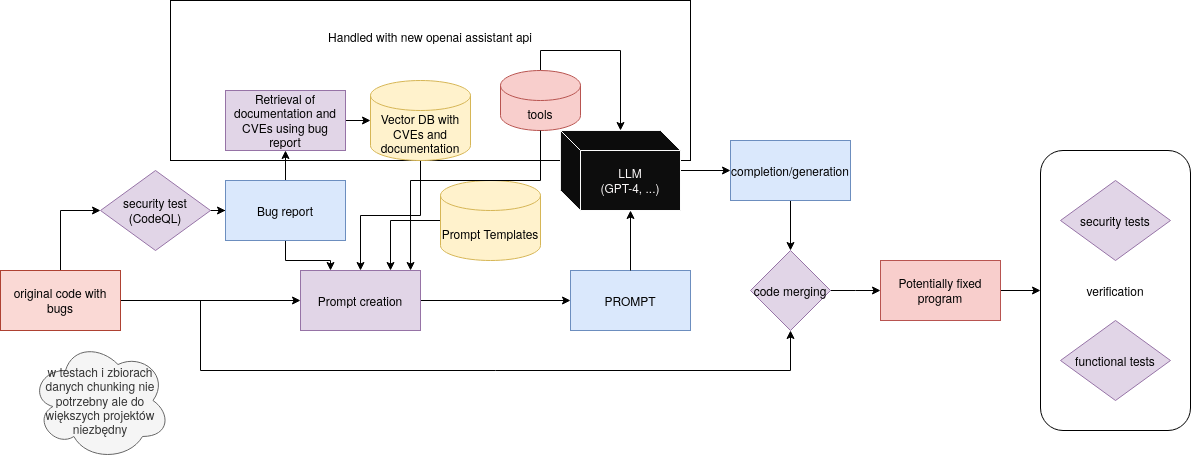

The diagram above was exported from draw.io. Its source (the exported page's mxGraphModel, read from the mxfile embedded in the PNG):
<mxGraphModel dx="1376" dy="1193" grid="1" gridSize="10" guides="1" tooltips="1" connect="1" arrows="1" fold="1" page="1" pageScale="1" pageWidth="850" pageHeight="1100" math="0" shadow="0">
  <root>
    <mxCell id="0" />
    <mxCell id="1" parent="0" />
    <mxCell id="hU-8InKCtP9nK7P86rN6-2" value="&lt;div&gt;Handled with new openai assistant api&lt;/div&gt;&lt;div&gt;&lt;br&gt;&lt;/div&gt;&lt;div&gt;&lt;br&gt;&lt;/div&gt;&lt;div&gt;&lt;br&gt;&lt;/div&gt;&lt;div&gt;&lt;br&gt;&lt;/div&gt;&lt;div&gt;&lt;br&gt;&lt;/div&gt;&lt;div&gt;&lt;br&gt;&lt;/div&gt;" style="rounded=0;whiteSpace=wrap;html=1;fillColor=none;" parent="1" vertex="1">
      <mxGeometry x="250" y="120" width="520" height="160" as="geometry" />
    </mxCell>
    <mxCell id="Ab3tzTa3yzkyZwKfhWyt-38" value="verification" style="rounded=1;whiteSpace=wrap;html=1;fillColor=none;glass=0;" parent="1" vertex="1">
      <mxGeometry x="1120" y="270" width="150" height="280" as="geometry" />
    </mxCell>
    <mxCell id="Ab3tzTa3yzkyZwKfhWyt-6" value="" style="edgeStyle=orthogonalEdgeStyle;rounded=0;orthogonalLoop=1;jettySize=auto;html=1;entryX=0;entryY=0.5;entryDx=0;entryDy=0;" parent="1" source="Ab3tzTa3yzkyZwKfhWyt-3" target="Ab3tzTa3yzkyZwKfhWyt-4" edge="1">
      <mxGeometry relative="1" as="geometry">
        <mxPoint x="140" y="310" as="targetPoint" />
      </mxGeometry>
    </mxCell>
    <mxCell id="Ab3tzTa3yzkyZwKfhWyt-18" style="edgeStyle=orthogonalEdgeStyle;rounded=0;orthogonalLoop=1;jettySize=auto;html=1;entryX=0;entryY=0.5;entryDx=0;entryDy=0;" parent="1" source="Ab3tzTa3yzkyZwKfhWyt-3" target="Ab3tzTa3yzkyZwKfhWyt-17" edge="1">
      <mxGeometry relative="1" as="geometry" />
    </mxCell>
    <mxCell id="Ab3tzTa3yzkyZwKfhWyt-3" value="original code with bugs" style="rounded=0;whiteSpace=wrap;html=1;fillColor=#fad9d5;strokeColor=#ae4132;" parent="1" vertex="1">
      <mxGeometry x="80" y="390" width="120" height="60" as="geometry" />
    </mxCell>
    <mxCell id="Ab3tzTa3yzkyZwKfhWyt-8" value="" style="edgeStyle=orthogonalEdgeStyle;rounded=0;orthogonalLoop=1;jettySize=auto;html=1;" parent="1" source="Ab3tzTa3yzkyZwKfhWyt-4" target="Ab3tzTa3yzkyZwKfhWyt-7" edge="1">
      <mxGeometry relative="1" as="geometry" />
    </mxCell>
    <mxCell id="Ab3tzTa3yzkyZwKfhWyt-4" value="&lt;div&gt;security test&lt;/div&gt;&lt;div&gt;(CodeQL)&lt;br&gt;&lt;/div&gt;" style="rhombus;whiteSpace=wrap;html=1;fillColor=#e1d5e7;strokeColor=#9673a6;" parent="1" vertex="1">
      <mxGeometry x="180" y="290" width="110" height="80" as="geometry" />
    </mxCell>
    <mxCell id="Ab3tzTa3yzkyZwKfhWyt-11" value="" style="edgeStyle=orthogonalEdgeStyle;rounded=0;orthogonalLoop=1;jettySize=auto;html=1;" parent="1" source="Ab3tzTa3yzkyZwKfhWyt-7" target="Ab3tzTa3yzkyZwKfhWyt-10" edge="1">
      <mxGeometry relative="1" as="geometry" />
    </mxCell>
    <mxCell id="Ab3tzTa3yzkyZwKfhWyt-19" style="edgeStyle=orthogonalEdgeStyle;rounded=0;orthogonalLoop=1;jettySize=auto;html=1;entryX=0.25;entryY=0;entryDx=0;entryDy=0;" parent="1" source="Ab3tzTa3yzkyZwKfhWyt-7" target="Ab3tzTa3yzkyZwKfhWyt-17" edge="1">
      <mxGeometry relative="1" as="geometry" />
    </mxCell>
    <mxCell id="Ab3tzTa3yzkyZwKfhWyt-7" value="Bug report" style="whiteSpace=wrap;html=1;fillColor=#dae8fc;strokeColor=#6c8ebf;" parent="1" vertex="1">
      <mxGeometry x="305" y="300" width="120" height="60" as="geometry" />
    </mxCell>
    <mxCell id="Ab3tzTa3yzkyZwKfhWyt-16" value="" style="edgeStyle=orthogonalEdgeStyle;rounded=0;orthogonalLoop=1;jettySize=auto;html=1;" parent="1" source="Ab3tzTa3yzkyZwKfhWyt-10" target="Ab3tzTa3yzkyZwKfhWyt-15" edge="1">
      <mxGeometry relative="1" as="geometry" />
    </mxCell>
    <mxCell id="Ab3tzTa3yzkyZwKfhWyt-10" value="Retrieval of documentation and CVEs using bug report" style="whiteSpace=wrap;html=1;fillColor=#e1d5e7;strokeColor=#9673a6;" parent="1" vertex="1">
      <mxGeometry x="305" y="210" width="120" height="60" as="geometry" />
    </mxCell>
    <mxCell id="Ab3tzTa3yzkyZwKfhWyt-21" style="edgeStyle=orthogonalEdgeStyle;rounded=0;orthogonalLoop=1;jettySize=auto;html=1;entryX=0.75;entryY=0;entryDx=0;entryDy=0;" parent="1" source="Ab3tzTa3yzkyZwKfhWyt-12" target="Ab3tzTa3yzkyZwKfhWyt-17" edge="1">
      <mxGeometry relative="1" as="geometry" />
    </mxCell>
    <mxCell id="Ab3tzTa3yzkyZwKfhWyt-12" value="Prompt Templates" style="shape=cylinder3;whiteSpace=wrap;html=1;boundedLbl=1;backgroundOutline=1;size=15;fillColor=#fff2cc;strokeColor=#d6b656;" parent="1" vertex="1">
      <mxGeometry x="520" y="300" width="100" height="80" as="geometry" />
    </mxCell>
    <mxCell id="Ab3tzTa3yzkyZwKfhWyt-20" style="edgeStyle=orthogonalEdgeStyle;rounded=0;orthogonalLoop=1;jettySize=auto;html=1;entryX=0.5;entryY=0;entryDx=0;entryDy=0;" parent="1" source="Ab3tzTa3yzkyZwKfhWyt-15" target="Ab3tzTa3yzkyZwKfhWyt-17" edge="1">
      <mxGeometry relative="1" as="geometry" />
    </mxCell>
    <mxCell id="Ab3tzTa3yzkyZwKfhWyt-15" value="Vector DB with CVEs and documentation" style="shape=cylinder3;whiteSpace=wrap;html=1;boundedLbl=1;backgroundOutline=1;size=15;fillColor=#fff2cc;strokeColor=#d6b656;" parent="1" vertex="1">
      <mxGeometry x="450" y="200" width="100" height="80" as="geometry" />
    </mxCell>
    <mxCell id="Ab3tzTa3yzkyZwKfhWyt-23" value="" style="edgeStyle=orthogonalEdgeStyle;rounded=0;orthogonalLoop=1;jettySize=auto;html=1;" parent="1" source="Ab3tzTa3yzkyZwKfhWyt-17" target="Ab3tzTa3yzkyZwKfhWyt-22" edge="1">
      <mxGeometry relative="1" as="geometry" />
    </mxCell>
    <mxCell id="Ab3tzTa3yzkyZwKfhWyt-17" value="Prompt creation" style="rounded=0;whiteSpace=wrap;html=1;fillColor=#e1d5e7;strokeColor=#9673a6;" parent="1" vertex="1">
      <mxGeometry x="380" y="390" width="120" height="60" as="geometry" />
    </mxCell>
    <mxCell id="Ab3tzTa3yzkyZwKfhWyt-22" value="PROMPT" style="rounded=0;whiteSpace=wrap;html=1;fillColor=#dae8fc;strokeColor=#6c8ebf;" parent="1" vertex="1">
      <mxGeometry x="650" y="390" width="120" height="60" as="geometry" />
    </mxCell>
    <mxCell id="Ab3tzTa3yzkyZwKfhWyt-29" value="" style="edgeStyle=orthogonalEdgeStyle;rounded=0;orthogonalLoop=1;jettySize=auto;html=1;" parent="1" source="Ab3tzTa3yzkyZwKfhWyt-25" target="Ab3tzTa3yzkyZwKfhWyt-28" edge="1">
      <mxGeometry relative="1" as="geometry" />
    </mxCell>
    <mxCell id="Ab3tzTa3yzkyZwKfhWyt-25" value="&lt;div&gt;LLM&lt;/div&gt;&lt;div&gt;(GPT-4, ...)&lt;br&gt;&lt;/div&gt;" style="shape=cube;whiteSpace=wrap;html=1;boundedLbl=1;backgroundOutline=1;darkOpacity=0.05;darkOpacity2=0.1;fillColor=#0D0D0D;strokeColor=#FCFCFC;fontColor=#FAF7F7;" parent="1" vertex="1">
      <mxGeometry x="640" y="250" width="120" height="80" as="geometry" />
    </mxCell>
    <mxCell id="Ab3tzTa3yzkyZwKfhWyt-27" style="edgeStyle=orthogonalEdgeStyle;rounded=0;orthogonalLoop=1;jettySize=auto;html=1;exitX=0.5;exitY=0;exitDx=0;exitDy=0;entryX=0;entryY=0;entryDx=70;entryDy=80;entryPerimeter=0;" parent="1" source="Ab3tzTa3yzkyZwKfhWyt-22" target="Ab3tzTa3yzkyZwKfhWyt-25" edge="1">
      <mxGeometry relative="1" as="geometry" />
    </mxCell>
    <mxCell id="Ab3tzTa3yzkyZwKfhWyt-33" style="edgeStyle=orthogonalEdgeStyle;rounded=0;orthogonalLoop=1;jettySize=auto;html=1;entryX=0.5;entryY=0;entryDx=0;entryDy=0;" parent="1" source="Ab3tzTa3yzkyZwKfhWyt-28" target="Ab3tzTa3yzkyZwKfhWyt-31" edge="1">
      <mxGeometry relative="1" as="geometry" />
    </mxCell>
    <mxCell id="Ab3tzTa3yzkyZwKfhWyt-28" value="completion/generation" style="whiteSpace=wrap;html=1;fillColor=#dae8fc;strokeColor=#6c8ebf;" parent="1" vertex="1">
      <mxGeometry x="810" y="260" width="120" height="60" as="geometry" />
    </mxCell>
    <mxCell id="Ab3tzTa3yzkyZwKfhWyt-30" value="" style="endArrow=classic;html=1;rounded=0;entryX=0.5;entryY=1;entryDx=0;entryDy=0;" parent="1" target="Ab3tzTa3yzkyZwKfhWyt-31" edge="1">
      <mxGeometry width="50" height="50" relative="1" as="geometry">
        <mxPoint x="280" y="420" as="sourcePoint" />
        <mxPoint x="880" y="490" as="targetPoint" />
        <Array as="points">
          <mxPoint x="280" y="490" />
          <mxPoint x="870" y="490" />
        </Array>
      </mxGeometry>
    </mxCell>
    <mxCell id="Ab3tzTa3yzkyZwKfhWyt-34" style="edgeStyle=orthogonalEdgeStyle;rounded=0;orthogonalLoop=1;jettySize=auto;html=1;" parent="1" source="Ab3tzTa3yzkyZwKfhWyt-31" edge="1">
      <mxGeometry relative="1" as="geometry">
        <mxPoint x="960" y="410" as="targetPoint" />
      </mxGeometry>
    </mxCell>
    <mxCell id="Ab3tzTa3yzkyZwKfhWyt-31" value="code merging" style="rhombus;whiteSpace=wrap;html=1;fillColor=#e1d5e7;strokeColor=#9673a6;" parent="1" vertex="1">
      <mxGeometry x="830" y="370" width="80" height="80" as="geometry" />
    </mxCell>
    <mxCell id="Ab3tzTa3yzkyZwKfhWyt-32" value="w testach i zbiorach danych chunking nie potrzebny ale do większych projektów niezbędny" style="ellipse;shape=cloud;whiteSpace=wrap;html=1;fillColor=#f5f5f5;strokeColor=#666666;fontColor=#333333;" parent="1" vertex="1">
      <mxGeometry x="110" y="460" width="140" height="120" as="geometry" />
    </mxCell>
    <mxCell id="Ab3tzTa3yzkyZwKfhWyt-39" style="edgeStyle=orthogonalEdgeStyle;rounded=0;orthogonalLoop=1;jettySize=auto;html=1;entryX=0;entryY=0.5;entryDx=0;entryDy=0;" parent="1" source="Ab3tzTa3yzkyZwKfhWyt-35" target="Ab3tzTa3yzkyZwKfhWyt-38" edge="1">
      <mxGeometry relative="1" as="geometry" />
    </mxCell>
    <mxCell id="Ab3tzTa3yzkyZwKfhWyt-35" value="Potentially fixed program" style="rounded=0;whiteSpace=wrap;html=1;fillColor=#f8cecc;strokeColor=#b85450;" parent="1" vertex="1">
      <mxGeometry x="960" y="380" width="120" height="60" as="geometry" />
    </mxCell>
    <mxCell id="Ab3tzTa3yzkyZwKfhWyt-36" value="&lt;div&gt;security tests&lt;/div&gt;" style="rhombus;whiteSpace=wrap;html=1;fillColor=#e1d5e7;strokeColor=#9673a6;" parent="1" vertex="1">
      <mxGeometry x="1140" y="300" width="110" height="80" as="geometry" />
    </mxCell>
    <mxCell id="Ab3tzTa3yzkyZwKfhWyt-37" value="functional tests" style="rhombus;whiteSpace=wrap;html=1;fillColor=#e1d5e7;strokeColor=#9673a6;" parent="1" vertex="1">
      <mxGeometry x="1140" y="440" width="110" height="80" as="geometry" />
    </mxCell>
    <mxCell id="hU-8InKCtP9nK7P86rN6-5" style="edgeStyle=orthogonalEdgeStyle;rounded=0;orthogonalLoop=1;jettySize=auto;html=1;" parent="1" source="hU-8InKCtP9nK7P86rN6-3" target="Ab3tzTa3yzkyZwKfhWyt-25" edge="1">
      <mxGeometry relative="1" as="geometry">
        <Array as="points">
          <mxPoint x="620" y="170" />
          <mxPoint x="700" y="170" />
        </Array>
      </mxGeometry>
    </mxCell>
    <mxCell id="hU-8InKCtP9nK7P86rN6-3" value="tools" style="shape=cylinder3;whiteSpace=wrap;html=1;boundedLbl=1;backgroundOutline=1;size=15;fillColor=#f8cecc;strokeColor=#b85450;" parent="1" vertex="1">
      <mxGeometry x="580" y="190" width="80" height="60" as="geometry" />
    </mxCell>
    <mxCell id="hU-8InKCtP9nK7P86rN6-4" style="edgeStyle=orthogonalEdgeStyle;rounded=0;orthogonalLoop=1;jettySize=auto;html=1;entryX=0.917;entryY=0;entryDx=0;entryDy=0;entryPerimeter=0;" parent="1" source="hU-8InKCtP9nK7P86rN6-3" target="Ab3tzTa3yzkyZwKfhWyt-17" edge="1">
      <mxGeometry relative="1" as="geometry">
        <Array as="points">
          <mxPoint x="620" y="300" />
          <mxPoint x="490" y="300" />
        </Array>
      </mxGeometry>
    </mxCell>
  </root>
</mxGraphModel>